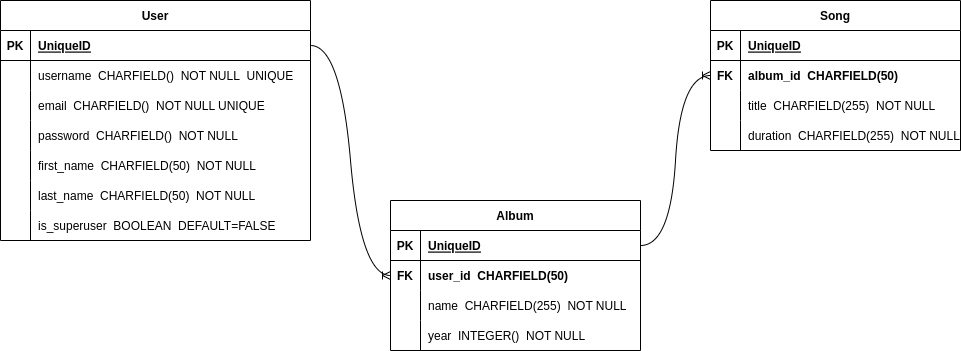

The diagram above was exported from draw.io. Its source (the exported page's mxGraphModel, read from the mxfile embedded in the PNG):
<mxGraphModel dx="954" dy="569" grid="1" gridSize="10" guides="1" tooltips="1" connect="1" arrows="1" fold="1" page="1" pageScale="1" pageWidth="1654" pageHeight="2336" math="0" shadow="0">
  <root>
    <mxCell id="0" />
    <mxCell id="1" parent="0" />
    <mxCell id="zIzGqVnq61JAK6TLwDm3-15" value="User" style="shape=table;startSize=30;container=1;collapsible=1;childLayout=tableLayout;fixedRows=1;rowLines=0;fontStyle=1;align=center;resizeLast=1;" parent="1" vertex="1">
      <mxGeometry x="10" y="60" width="310" height="240" as="geometry" />
    </mxCell>
    <mxCell id="zIzGqVnq61JAK6TLwDm3-16" value="" style="shape=tableRow;horizontal=0;startSize=0;swimlaneHead=0;swimlaneBody=0;fillColor=none;collapsible=0;dropTarget=0;points=[[0,0.5],[1,0.5]];portConstraint=eastwest;top=0;left=0;right=0;bottom=1;" parent="zIzGqVnq61JAK6TLwDm3-15" vertex="1">
      <mxGeometry y="30" width="310" height="30" as="geometry" />
    </mxCell>
    <mxCell id="zIzGqVnq61JAK6TLwDm3-17" value="PK" style="shape=partialRectangle;connectable=0;fillColor=none;top=0;left=0;bottom=0;right=0;fontStyle=1;overflow=hidden;" parent="zIzGqVnq61JAK6TLwDm3-16" vertex="1">
      <mxGeometry width="30" height="30" as="geometry">
        <mxRectangle width="30" height="30" as="alternateBounds" />
      </mxGeometry>
    </mxCell>
    <mxCell id="zIzGqVnq61JAK6TLwDm3-18" value="UniqueID" style="shape=partialRectangle;connectable=0;fillColor=none;top=0;left=0;bottom=0;right=0;align=left;spacingLeft=6;fontStyle=5;overflow=hidden;" parent="zIzGqVnq61JAK6TLwDm3-16" vertex="1">
      <mxGeometry x="30" width="280" height="30" as="geometry">
        <mxRectangle width="280" height="30" as="alternateBounds" />
      </mxGeometry>
    </mxCell>
    <mxCell id="zIzGqVnq61JAK6TLwDm3-19" value="" style="shape=tableRow;horizontal=0;startSize=0;swimlaneHead=0;swimlaneBody=0;fillColor=none;collapsible=0;dropTarget=0;points=[[0,0.5],[1,0.5]];portConstraint=eastwest;top=0;left=0;right=0;bottom=0;" parent="zIzGqVnq61JAK6TLwDm3-15" vertex="1">
      <mxGeometry y="60" width="310" height="30" as="geometry" />
    </mxCell>
    <mxCell id="zIzGqVnq61JAK6TLwDm3-20" value="" style="shape=partialRectangle;connectable=0;fillColor=none;top=0;left=0;bottom=0;right=0;editable=1;overflow=hidden;" parent="zIzGqVnq61JAK6TLwDm3-19" vertex="1">
      <mxGeometry width="30" height="30" as="geometry">
        <mxRectangle width="30" height="30" as="alternateBounds" />
      </mxGeometry>
    </mxCell>
    <mxCell id="zIzGqVnq61JAK6TLwDm3-21" value="username  CHARFIELD()  NOT NULL  UNIQUE" style="shape=partialRectangle;connectable=0;fillColor=none;top=0;left=0;bottom=0;right=0;align=left;spacingLeft=6;overflow=hidden;" parent="zIzGqVnq61JAK6TLwDm3-19" vertex="1">
      <mxGeometry x="30" width="280" height="30" as="geometry">
        <mxRectangle width="280" height="30" as="alternateBounds" />
      </mxGeometry>
    </mxCell>
    <mxCell id="zIzGqVnq61JAK6TLwDm3-22" value="" style="shape=tableRow;horizontal=0;startSize=0;swimlaneHead=0;swimlaneBody=0;fillColor=none;collapsible=0;dropTarget=0;points=[[0,0.5],[1,0.5]];portConstraint=eastwest;top=0;left=0;right=0;bottom=0;" parent="zIzGqVnq61JAK6TLwDm3-15" vertex="1">
      <mxGeometry y="90" width="310" height="30" as="geometry" />
    </mxCell>
    <mxCell id="zIzGqVnq61JAK6TLwDm3-23" value="" style="shape=partialRectangle;connectable=0;fillColor=none;top=0;left=0;bottom=0;right=0;editable=1;overflow=hidden;" parent="zIzGqVnq61JAK6TLwDm3-22" vertex="1">
      <mxGeometry width="30" height="30" as="geometry">
        <mxRectangle width="30" height="30" as="alternateBounds" />
      </mxGeometry>
    </mxCell>
    <mxCell id="zIzGqVnq61JAK6TLwDm3-24" value="email  CHARFIELD()  NOT NULL UNIQUE" style="shape=partialRectangle;connectable=0;fillColor=none;top=0;left=0;bottom=0;right=0;align=left;spacingLeft=6;overflow=hidden;" parent="zIzGqVnq61JAK6TLwDm3-22" vertex="1">
      <mxGeometry x="30" width="280" height="30" as="geometry">
        <mxRectangle width="280" height="30" as="alternateBounds" />
      </mxGeometry>
    </mxCell>
    <mxCell id="zIzGqVnq61JAK6TLwDm3-25" value="" style="shape=tableRow;horizontal=0;startSize=0;swimlaneHead=0;swimlaneBody=0;fillColor=none;collapsible=0;dropTarget=0;points=[[0,0.5],[1,0.5]];portConstraint=eastwest;top=0;left=0;right=0;bottom=0;" parent="zIzGqVnq61JAK6TLwDm3-15" vertex="1">
      <mxGeometry y="120" width="310" height="30" as="geometry" />
    </mxCell>
    <mxCell id="zIzGqVnq61JAK6TLwDm3-26" value="" style="shape=partialRectangle;connectable=0;fillColor=none;top=0;left=0;bottom=0;right=0;editable=1;overflow=hidden;" parent="zIzGqVnq61JAK6TLwDm3-25" vertex="1">
      <mxGeometry width="30" height="30" as="geometry">
        <mxRectangle width="30" height="30" as="alternateBounds" />
      </mxGeometry>
    </mxCell>
    <mxCell id="zIzGqVnq61JAK6TLwDm3-27" value="password  CHARFIELD()  NOT NULL" style="shape=partialRectangle;connectable=0;fillColor=none;top=0;left=0;bottom=0;right=0;align=left;spacingLeft=6;overflow=hidden;" parent="zIzGqVnq61JAK6TLwDm3-25" vertex="1">
      <mxGeometry x="30" width="280" height="30" as="geometry">
        <mxRectangle width="280" height="30" as="alternateBounds" />
      </mxGeometry>
    </mxCell>
    <mxCell id="zIzGqVnq61JAK6TLwDm3-60" style="shape=tableRow;horizontal=0;startSize=0;swimlaneHead=0;swimlaneBody=0;fillColor=none;collapsible=0;dropTarget=0;points=[[0,0.5],[1,0.5]];portConstraint=eastwest;top=0;left=0;right=0;bottom=0;" parent="zIzGqVnq61JAK6TLwDm3-15" vertex="1">
      <mxGeometry y="150" width="310" height="30" as="geometry" />
    </mxCell>
    <mxCell id="zIzGqVnq61JAK6TLwDm3-61" style="shape=partialRectangle;connectable=0;fillColor=none;top=0;left=0;bottom=0;right=0;editable=1;overflow=hidden;" parent="zIzGqVnq61JAK6TLwDm3-60" vertex="1">
      <mxGeometry width="30" height="30" as="geometry">
        <mxRectangle width="30" height="30" as="alternateBounds" />
      </mxGeometry>
    </mxCell>
    <mxCell id="zIzGqVnq61JAK6TLwDm3-62" value="first_name  CHARFIELD(50)  NOT NULL" style="shape=partialRectangle;connectable=0;fillColor=none;top=0;left=0;bottom=0;right=0;align=left;spacingLeft=6;overflow=hidden;" parent="zIzGqVnq61JAK6TLwDm3-60" vertex="1">
      <mxGeometry x="30" width="280" height="30" as="geometry">
        <mxRectangle width="280" height="30" as="alternateBounds" />
      </mxGeometry>
    </mxCell>
    <mxCell id="zIzGqVnq61JAK6TLwDm3-57" style="shape=tableRow;horizontal=0;startSize=0;swimlaneHead=0;swimlaneBody=0;fillColor=none;collapsible=0;dropTarget=0;points=[[0,0.5],[1,0.5]];portConstraint=eastwest;top=0;left=0;right=0;bottom=0;" parent="zIzGqVnq61JAK6TLwDm3-15" vertex="1">
      <mxGeometry y="180" width="310" height="30" as="geometry" />
    </mxCell>
    <mxCell id="zIzGqVnq61JAK6TLwDm3-58" style="shape=partialRectangle;connectable=0;fillColor=none;top=0;left=0;bottom=0;right=0;editable=1;overflow=hidden;" parent="zIzGqVnq61JAK6TLwDm3-57" vertex="1">
      <mxGeometry width="30" height="30" as="geometry">
        <mxRectangle width="30" height="30" as="alternateBounds" />
      </mxGeometry>
    </mxCell>
    <mxCell id="zIzGqVnq61JAK6TLwDm3-59" value="last_name  CHARFIELD(50)  NOT NULL" style="shape=partialRectangle;connectable=0;fillColor=none;top=0;left=0;bottom=0;right=0;align=left;spacingLeft=6;overflow=hidden;" parent="zIzGqVnq61JAK6TLwDm3-57" vertex="1">
      <mxGeometry x="30" width="280" height="30" as="geometry">
        <mxRectangle width="280" height="30" as="alternateBounds" />
      </mxGeometry>
    </mxCell>
    <mxCell id="zIzGqVnq61JAK6TLwDm3-63" style="shape=tableRow;horizontal=0;startSize=0;swimlaneHead=0;swimlaneBody=0;fillColor=none;collapsible=0;dropTarget=0;points=[[0,0.5],[1,0.5]];portConstraint=eastwest;top=0;left=0;right=0;bottom=0;" parent="zIzGqVnq61JAK6TLwDm3-15" vertex="1">
      <mxGeometry y="210" width="310" height="30" as="geometry" />
    </mxCell>
    <mxCell id="zIzGqVnq61JAK6TLwDm3-64" style="shape=partialRectangle;connectable=0;fillColor=none;top=0;left=0;bottom=0;right=0;editable=1;overflow=hidden;" parent="zIzGqVnq61JAK6TLwDm3-63" vertex="1">
      <mxGeometry width="30" height="30" as="geometry">
        <mxRectangle width="30" height="30" as="alternateBounds" />
      </mxGeometry>
    </mxCell>
    <mxCell id="zIzGqVnq61JAK6TLwDm3-65" value="is_superuser  BOOLEAN  DEFAULT=FALSE" style="shape=partialRectangle;connectable=0;fillColor=none;top=0;left=0;bottom=0;right=0;align=left;spacingLeft=6;overflow=hidden;" parent="zIzGqVnq61JAK6TLwDm3-63" vertex="1">
      <mxGeometry x="30" width="280" height="30" as="geometry">
        <mxRectangle width="280" height="30" as="alternateBounds" />
      </mxGeometry>
    </mxCell>
    <mxCell id="zIzGqVnq61JAK6TLwDm3-28" value="Album" style="shape=table;startSize=30;container=1;collapsible=1;childLayout=tableLayout;fixedRows=1;rowLines=0;fontStyle=1;align=center;resizeLast=1;" parent="1" vertex="1">
      <mxGeometry x="400" y="260" width="250" height="150" as="geometry" />
    </mxCell>
    <mxCell id="zIzGqVnq61JAK6TLwDm3-29" value="" style="shape=tableRow;horizontal=0;startSize=0;swimlaneHead=0;swimlaneBody=0;fillColor=none;collapsible=0;dropTarget=0;points=[[0,0.5],[1,0.5]];portConstraint=eastwest;top=0;left=0;right=0;bottom=1;" parent="zIzGqVnq61JAK6TLwDm3-28" vertex="1">
      <mxGeometry y="30" width="250" height="30" as="geometry" />
    </mxCell>
    <mxCell id="zIzGqVnq61JAK6TLwDm3-30" value="PK" style="shape=partialRectangle;connectable=0;fillColor=none;top=0;left=0;bottom=0;right=0;fontStyle=1;overflow=hidden;" parent="zIzGqVnq61JAK6TLwDm3-29" vertex="1">
      <mxGeometry width="30" height="30" as="geometry">
        <mxRectangle width="30" height="30" as="alternateBounds" />
      </mxGeometry>
    </mxCell>
    <mxCell id="zIzGqVnq61JAK6TLwDm3-31" value="UniqueID" style="shape=partialRectangle;connectable=0;fillColor=none;top=0;left=0;bottom=0;right=0;align=left;spacingLeft=6;fontStyle=5;overflow=hidden;" parent="zIzGqVnq61JAK6TLwDm3-29" vertex="1">
      <mxGeometry x="30" width="220" height="30" as="geometry">
        <mxRectangle width="220" height="30" as="alternateBounds" />
      </mxGeometry>
    </mxCell>
    <mxCell id="zIzGqVnq61JAK6TLwDm3-32" value="" style="shape=tableRow;horizontal=0;startSize=0;swimlaneHead=0;swimlaneBody=0;fillColor=none;collapsible=0;dropTarget=0;points=[[0,0.5],[1,0.5]];portConstraint=eastwest;top=0;left=0;right=0;bottom=0;" parent="zIzGqVnq61JAK6TLwDm3-28" vertex="1">
      <mxGeometry y="60" width="250" height="30" as="geometry" />
    </mxCell>
    <mxCell id="zIzGqVnq61JAK6TLwDm3-33" value="FK" style="shape=partialRectangle;connectable=0;fillColor=none;top=0;left=0;bottom=0;right=0;editable=1;overflow=hidden;fontStyle=1" parent="zIzGqVnq61JAK6TLwDm3-32" vertex="1">
      <mxGeometry width="30" height="30" as="geometry">
        <mxRectangle width="30" height="30" as="alternateBounds" />
      </mxGeometry>
    </mxCell>
    <mxCell id="zIzGqVnq61JAK6TLwDm3-34" value="user_id  CHARFIELD(50)" style="shape=partialRectangle;connectable=0;fillColor=none;top=0;left=0;bottom=0;right=0;align=left;spacingLeft=6;overflow=hidden;fontStyle=1" parent="zIzGqVnq61JAK6TLwDm3-32" vertex="1">
      <mxGeometry x="30" width="220" height="30" as="geometry">
        <mxRectangle width="220" height="30" as="alternateBounds" />
      </mxGeometry>
    </mxCell>
    <mxCell id="zIzGqVnq61JAK6TLwDm3-35" value="" style="shape=tableRow;horizontal=0;startSize=0;swimlaneHead=0;swimlaneBody=0;fillColor=none;collapsible=0;dropTarget=0;points=[[0,0.5],[1,0.5]];portConstraint=eastwest;top=0;left=0;right=0;bottom=0;" parent="zIzGqVnq61JAK6TLwDm3-28" vertex="1">
      <mxGeometry y="90" width="250" height="30" as="geometry" />
    </mxCell>
    <mxCell id="zIzGqVnq61JAK6TLwDm3-36" value="" style="shape=partialRectangle;connectable=0;fillColor=none;top=0;left=0;bottom=0;right=0;editable=1;overflow=hidden;" parent="zIzGqVnq61JAK6TLwDm3-35" vertex="1">
      <mxGeometry width="30" height="30" as="geometry">
        <mxRectangle width="30" height="30" as="alternateBounds" />
      </mxGeometry>
    </mxCell>
    <mxCell id="zIzGqVnq61JAK6TLwDm3-37" value="name  CHARFIELD(255)  NOT NULL" style="shape=partialRectangle;connectable=0;fillColor=none;top=0;left=0;bottom=0;right=0;align=left;spacingLeft=6;overflow=hidden;" parent="zIzGqVnq61JAK6TLwDm3-35" vertex="1">
      <mxGeometry x="30" width="220" height="30" as="geometry">
        <mxRectangle width="220" height="30" as="alternateBounds" />
      </mxGeometry>
    </mxCell>
    <mxCell id="zIzGqVnq61JAK6TLwDm3-38" value="" style="shape=tableRow;horizontal=0;startSize=0;swimlaneHead=0;swimlaneBody=0;fillColor=none;collapsible=0;dropTarget=0;points=[[0,0.5],[1,0.5]];portConstraint=eastwest;top=0;left=0;right=0;bottom=0;" parent="zIzGqVnq61JAK6TLwDm3-28" vertex="1">
      <mxGeometry y="120" width="250" height="30" as="geometry" />
    </mxCell>
    <mxCell id="zIzGqVnq61JAK6TLwDm3-39" value="" style="shape=partialRectangle;connectable=0;fillColor=none;top=0;left=0;bottom=0;right=0;editable=1;overflow=hidden;" parent="zIzGqVnq61JAK6TLwDm3-38" vertex="1">
      <mxGeometry width="30" height="30" as="geometry">
        <mxRectangle width="30" height="30" as="alternateBounds" />
      </mxGeometry>
    </mxCell>
    <mxCell id="zIzGqVnq61JAK6TLwDm3-40" value="year  INTEGER()  NOT NULL" style="shape=partialRectangle;connectable=0;fillColor=none;top=0;left=0;bottom=0;right=0;align=left;spacingLeft=6;overflow=hidden;" parent="zIzGqVnq61JAK6TLwDm3-38" vertex="1">
      <mxGeometry x="30" width="220" height="30" as="geometry">
        <mxRectangle width="220" height="30" as="alternateBounds" />
      </mxGeometry>
    </mxCell>
    <mxCell id="zIzGqVnq61JAK6TLwDm3-41" value="Song" style="shape=table;startSize=30;container=1;collapsible=1;childLayout=tableLayout;fixedRows=1;rowLines=0;fontStyle=1;align=center;resizeLast=1;" parent="1" vertex="1">
      <mxGeometry x="720" y="60" width="250" height="150" as="geometry" />
    </mxCell>
    <mxCell id="zIzGqVnq61JAK6TLwDm3-42" value="" style="shape=tableRow;horizontal=0;startSize=0;swimlaneHead=0;swimlaneBody=0;fillColor=none;collapsible=0;dropTarget=0;points=[[0,0.5],[1,0.5]];portConstraint=eastwest;top=0;left=0;right=0;bottom=1;" parent="zIzGqVnq61JAK6TLwDm3-41" vertex="1">
      <mxGeometry y="30" width="250" height="30" as="geometry" />
    </mxCell>
    <mxCell id="zIzGqVnq61JAK6TLwDm3-43" value="PK" style="shape=partialRectangle;connectable=0;fillColor=none;top=0;left=0;bottom=0;right=0;fontStyle=1;overflow=hidden;" parent="zIzGqVnq61JAK6TLwDm3-42" vertex="1">
      <mxGeometry width="30" height="30" as="geometry">
        <mxRectangle width="30" height="30" as="alternateBounds" />
      </mxGeometry>
    </mxCell>
    <mxCell id="zIzGqVnq61JAK6TLwDm3-44" value="UniqueID" style="shape=partialRectangle;connectable=0;fillColor=none;top=0;left=0;bottom=0;right=0;align=left;spacingLeft=6;fontStyle=5;overflow=hidden;" parent="zIzGqVnq61JAK6TLwDm3-42" vertex="1">
      <mxGeometry x="30" width="220" height="30" as="geometry">
        <mxRectangle width="220" height="30" as="alternateBounds" />
      </mxGeometry>
    </mxCell>
    <mxCell id="zIzGqVnq61JAK6TLwDm3-45" value="" style="shape=tableRow;horizontal=0;startSize=0;swimlaneHead=0;swimlaneBody=0;fillColor=none;collapsible=0;dropTarget=0;points=[[0,0.5],[1,0.5]];portConstraint=eastwest;top=0;left=0;right=0;bottom=0;" parent="zIzGqVnq61JAK6TLwDm3-41" vertex="1">
      <mxGeometry y="60" width="250" height="30" as="geometry" />
    </mxCell>
    <mxCell id="zIzGqVnq61JAK6TLwDm3-46" value="FK" style="shape=partialRectangle;connectable=0;fillColor=none;top=0;left=0;bottom=0;right=0;editable=1;overflow=hidden;fontStyle=1" parent="zIzGqVnq61JAK6TLwDm3-45" vertex="1">
      <mxGeometry width="30" height="30" as="geometry">
        <mxRectangle width="30" height="30" as="alternateBounds" />
      </mxGeometry>
    </mxCell>
    <mxCell id="zIzGqVnq61JAK6TLwDm3-47" value="album_id  CHARFIELD(50)" style="shape=partialRectangle;connectable=0;fillColor=none;top=0;left=0;bottom=0;right=0;align=left;spacingLeft=6;overflow=hidden;fontStyle=1" parent="zIzGqVnq61JAK6TLwDm3-45" vertex="1">
      <mxGeometry x="30" width="220" height="30" as="geometry">
        <mxRectangle width="220" height="30" as="alternateBounds" />
      </mxGeometry>
    </mxCell>
    <mxCell id="zIzGqVnq61JAK6TLwDm3-48" value="" style="shape=tableRow;horizontal=0;startSize=0;swimlaneHead=0;swimlaneBody=0;fillColor=none;collapsible=0;dropTarget=0;points=[[0,0.5],[1,0.5]];portConstraint=eastwest;top=0;left=0;right=0;bottom=0;" parent="zIzGqVnq61JAK6TLwDm3-41" vertex="1">
      <mxGeometry y="90" width="250" height="30" as="geometry" />
    </mxCell>
    <mxCell id="zIzGqVnq61JAK6TLwDm3-49" value="" style="shape=partialRectangle;connectable=0;fillColor=none;top=0;left=0;bottom=0;right=0;editable=1;overflow=hidden;" parent="zIzGqVnq61JAK6TLwDm3-48" vertex="1">
      <mxGeometry width="30" height="30" as="geometry">
        <mxRectangle width="30" height="30" as="alternateBounds" />
      </mxGeometry>
    </mxCell>
    <mxCell id="zIzGqVnq61JAK6TLwDm3-50" value="title  CHARFIELD(255)  NOT NULL" style="shape=partialRectangle;connectable=0;fillColor=none;top=0;left=0;bottom=0;right=0;align=left;spacingLeft=6;overflow=hidden;" parent="zIzGqVnq61JAK6TLwDm3-48" vertex="1">
      <mxGeometry x="30" width="220" height="30" as="geometry">
        <mxRectangle width="220" height="30" as="alternateBounds" />
      </mxGeometry>
    </mxCell>
    <mxCell id="zIzGqVnq61JAK6TLwDm3-51" value="" style="shape=tableRow;horizontal=0;startSize=0;swimlaneHead=0;swimlaneBody=0;fillColor=none;collapsible=0;dropTarget=0;points=[[0,0.5],[1,0.5]];portConstraint=eastwest;top=0;left=0;right=0;bottom=0;" parent="zIzGqVnq61JAK6TLwDm3-41" vertex="1">
      <mxGeometry y="120" width="250" height="30" as="geometry" />
    </mxCell>
    <mxCell id="zIzGqVnq61JAK6TLwDm3-52" value="" style="shape=partialRectangle;connectable=0;fillColor=none;top=0;left=0;bottom=0;right=0;editable=1;overflow=hidden;" parent="zIzGqVnq61JAK6TLwDm3-51" vertex="1">
      <mxGeometry width="30" height="30" as="geometry">
        <mxRectangle width="30" height="30" as="alternateBounds" />
      </mxGeometry>
    </mxCell>
    <mxCell id="zIzGqVnq61JAK6TLwDm3-53" value="duration  CHARFIELD(255)  NOT NULL" style="shape=partialRectangle;connectable=0;fillColor=none;top=0;left=0;bottom=0;right=0;align=left;spacingLeft=6;overflow=hidden;" parent="zIzGqVnq61JAK6TLwDm3-51" vertex="1">
      <mxGeometry x="30" width="220" height="30" as="geometry">
        <mxRectangle width="220" height="30" as="alternateBounds" />
      </mxGeometry>
    </mxCell>
    <mxCell id="zIzGqVnq61JAK6TLwDm3-54" value="" style="edgeStyle=entityRelationEdgeStyle;fontSize=12;html=1;endArrow=ERoneToMany;exitX=1;exitY=0.5;exitDx=0;exitDy=0;entryX=0;entryY=0.5;entryDx=0;entryDy=0;curved=1;" parent="1" source="zIzGqVnq61JAK6TLwDm3-16" target="zIzGqVnq61JAK6TLwDm3-32" edge="1">
      <mxGeometry width="100" height="100" relative="1" as="geometry">
        <mxPoint x="430" y="340" as="sourcePoint" />
        <mxPoint x="530" y="240" as="targetPoint" />
      </mxGeometry>
    </mxCell>
    <mxCell id="zIzGqVnq61JAK6TLwDm3-55" value="" style="edgeStyle=entityRelationEdgeStyle;fontSize=12;html=1;endArrow=ERoneToMany;exitX=1;exitY=0.5;exitDx=0;exitDy=0;entryX=0;entryY=0.5;entryDx=0;entryDy=0;curved=1;" parent="1" source="zIzGqVnq61JAK6TLwDm3-29" target="zIzGqVnq61JAK6TLwDm3-45" edge="1">
      <mxGeometry width="100" height="100" relative="1" as="geometry">
        <mxPoint x="340" y="270" as="sourcePoint" />
        <mxPoint x="528.5" y="307.23" as="targetPoint" />
      </mxGeometry>
    </mxCell>
  </root>
</mxGraphModel>